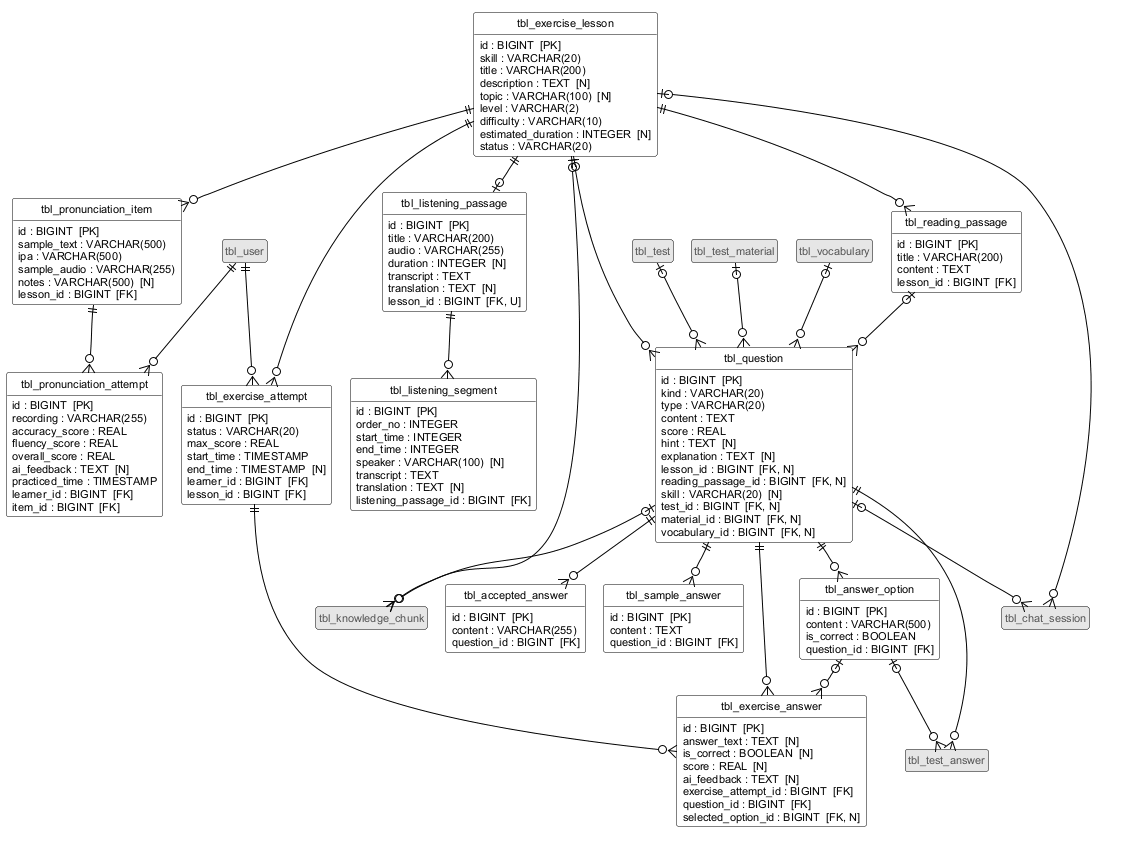

The diagram above was rendered by PlantUML. Its source (embedded in the PNG):
@startuml db-2-bai-tap
!include _style-er.iuml

entity tbl_user <<ngoai>>
entity tbl_test <<ngoai>>
entity tbl_test_material <<ngoai>>
entity tbl_vocabulary <<ngoai>>
entity tbl_knowledge_chunk <<ngoai>>
entity tbl_chat_session <<ngoai>>
entity tbl_test_answer <<ngoai>>

entity tbl_exercise_lesson {
  {field} id : BIGINT  [PK]
  {field} skill : VARCHAR(20)
  {field} title : VARCHAR(200)
  {field} description : TEXT  [N]
  {field} topic : VARCHAR(100)  [N]
  {field} level : VARCHAR(2)
  {field} difficulty : VARCHAR(10)
  {field} estimated_duration : INTEGER  [N]
  {field} status : VARCHAR(20)
}
entity tbl_reading_passage {
  {field} id : BIGINT  [PK]
  {field} title : VARCHAR(200)
  {field} content : TEXT
  {field} lesson_id : BIGINT  [FK]
}
entity tbl_listening_passage {
  {field} id : BIGINT  [PK]
  {field} title : VARCHAR(200)
  {field} audio : VARCHAR(255)
  {field} duration : INTEGER  [N]
  {field} transcript : TEXT
  {field} translation : TEXT  [N]
  {field} lesson_id : BIGINT  [FK, U]
}
entity tbl_listening_segment {
  {field} id : BIGINT  [PK]
  {field} order_no : INTEGER
  {field} start_time : INTEGER
  {field} end_time : INTEGER
  {field} speaker : VARCHAR(100)  [N]
  {field} transcript : TEXT
  {field} translation : TEXT  [N]
  {field} listening_passage_id : BIGINT  [FK]
}
entity tbl_pronunciation_item {
  {field} id : BIGINT  [PK]
  {field} sample_text : VARCHAR(500)
  {field} ipa : VARCHAR(500)
  {field} sample_audio : VARCHAR(255)
  {field} notes : VARCHAR(500)  [N]
  {field} lesson_id : BIGINT  [FK]
}
entity tbl_pronunciation_attempt {
  {field} id : BIGINT  [PK]
  {field} recording : VARCHAR(255)
  {field} accuracy_score : REAL
  {field} fluency_score : REAL
  {field} overall_score : REAL
  {field} ai_feedback : TEXT  [N]
  {field} practiced_time : TIMESTAMP
  {field} learner_id : BIGINT  [FK]
  {field} item_id : BIGINT  [FK]
}
entity tbl_question {
  {field} id : BIGINT  [PK]
  {field} kind : VARCHAR(20)
  {field} type : VARCHAR(20)
  {field} content : TEXT
  {field} score : REAL
  {field} hint : TEXT  [N]
  {field} explanation : TEXT  [N]
  {field} lesson_id : BIGINT  [FK, N]
  {field} reading_passage_id : BIGINT  [FK, N]
  {field} skill : VARCHAR(20)  [N]
  {field} test_id : BIGINT  [FK, N]
  {field} material_id : BIGINT  [FK, N]
  {field} vocabulary_id : BIGINT  [FK, N]
}
entity tbl_answer_option {
  {field} id : BIGINT  [PK]
  {field} content : VARCHAR(500)
  {field} is_correct : BOOLEAN
  {field} question_id : BIGINT  [FK]
}
entity tbl_accepted_answer {
  {field} id : BIGINT  [PK]
  {field} content : VARCHAR(255)
  {field} question_id : BIGINT  [FK]
}
entity tbl_sample_answer {
  {field} id : BIGINT  [PK]
  {field} content : TEXT
  {field} question_id : BIGINT  [FK]
}
entity tbl_exercise_attempt {
  {field} id : BIGINT  [PK]
  {field} status : VARCHAR(20)
  {field} max_score : REAL
  {field} start_time : TIMESTAMP
  {field} end_time : TIMESTAMP  [N]
  {field} learner_id : BIGINT  [FK]
  {field} lesson_id : BIGINT  [FK]
}
entity tbl_exercise_answer {
  {field} id : BIGINT  [PK]
  {field} answer_text : TEXT  [N]
  {field} is_correct : BOOLEAN  [N]
  {field} score : REAL  [N]
  {field} ai_feedback : TEXT  [N]
  {field} exercise_attempt_id : BIGINT  [FK]
  {field} question_id : BIGINT  [FK]
  {field} selected_option_id : BIGINT  [FK, N]
}

tbl_exercise_lesson ||--o{ tbl_reading_passage
tbl_exercise_lesson ||--o| tbl_listening_passage
tbl_listening_passage ||--o{ tbl_listening_segment
tbl_exercise_lesson ||--o{ tbl_pronunciation_item
tbl_user ||--o{ tbl_pronunciation_attempt
tbl_pronunciation_item ||--o{ tbl_pronunciation_attempt
tbl_exercise_lesson |o--o{ tbl_question
tbl_reading_passage |o--o{ tbl_question
tbl_test |o--o{ tbl_question
tbl_test_material |o--o{ tbl_question
tbl_vocabulary |o--o{ tbl_question
tbl_question ||--o{ tbl_answer_option
tbl_question ||--o{ tbl_accepted_answer
tbl_question ||--o{ tbl_sample_answer
tbl_user ||--o{ tbl_exercise_attempt
tbl_exercise_lesson ||--o{ tbl_exercise_attempt
tbl_exercise_attempt ||--o{ tbl_exercise_answer
tbl_question ||--o{ tbl_exercise_answer
tbl_answer_option |o--o{ tbl_exercise_answer
tbl_exercise_lesson |o--o{ tbl_knowledge_chunk
tbl_question |o--o{ tbl_knowledge_chunk
tbl_exercise_lesson |o--o{ tbl_chat_session
tbl_question |o--o{ tbl_chat_session
tbl_question ||--o{ tbl_test_answer
tbl_answer_option |o--o{ tbl_test_answer
@enduml